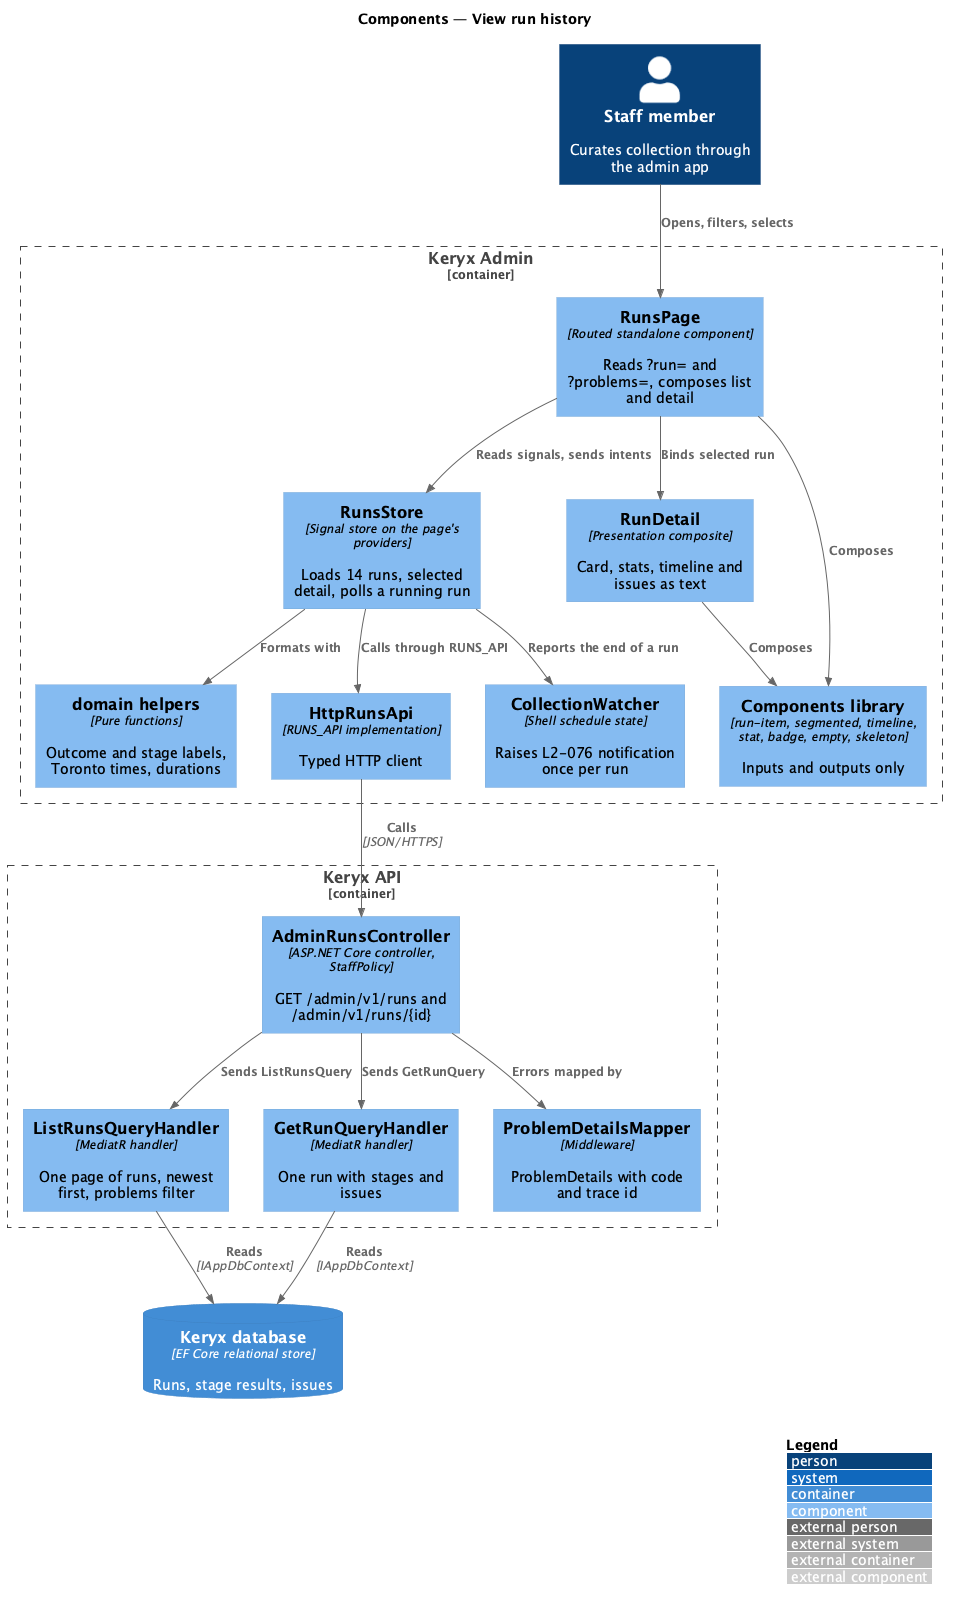

The diagram above was rendered by PlantUML. Its source (embedded in the PNG):
@startuml
!include <C4/C4_Component>
LAYOUT_WITH_LEGEND()
title Components — View run history

Person(staff, "Staff member", "Curates collection through the admin app")
Container_Boundary(spa, "Keryx Admin") {
  Component(page, "RunsPage", "Routed standalone component", "Reads ?run= and ?problems=, composes list and detail")
  Component(store, "RunsStore", "Signal store on the page's providers", "Loads 14 runs, selected detail, polls a running run")
  Component(detail, "RunDetail", "Presentation composite", "Card, stats, timeline and issues as text")
  Component(lib, "Components library", "run-item, segmented, timeline, stat, badge, empty, skeleton", "Inputs and outputs only")
  Component(domain, "domain helpers", "Pure functions", "Outcome and stage labels, Toronto times, durations")
  Component(client, "HttpRunsApi", "RUNS_API implementation", "Typed HTTP client")
  Component(watcher, "CollectionWatcher", "Shell schedule state", "Raises L2-076 notification once per run")
}
Container_Boundary(api, "Keryx API") {
  Component(ctrl, "AdminRunsController", "ASP.NET Core controller, StaffPolicy", "GET /admin/v1/runs and /admin/v1/runs/{id}")
  Component(listh, "ListRunsQueryHandler", "MediatR handler", "One page of runs, newest first, problems filter")
  Component(geth, "GetRunQueryHandler", "MediatR handler", "One run with stages and issues")
  Component(mapper, "ProblemDetailsMapper", "Middleware", "ProblemDetails with code and trace id")
}
ContainerDb(db, "Keryx database", "EF Core relational store", "Runs, stage results, issues")

Rel(staff, page, "Opens, filters, selects")
Rel(page, store, "Reads signals, sends intents")
Rel(page, detail, "Binds selected run")
Rel(detail, lib, "Composes")
Rel(page, lib, "Composes")
Rel(store, domain, "Formats with")
Rel(store, client, "Calls through RUNS_API")
Rel(store, watcher, "Reports the end of a run")
Rel(client, ctrl, "Calls", "JSON/HTTPS")
Rel(ctrl, listh, "Sends ListRunsQuery")
Rel(ctrl, geth, "Sends GetRunQuery")
Rel(ctrl, mapper, "Errors mapped by")
Rel(listh, db, "Reads", "IAppDbContext")
Rel(geth, db, "Reads", "IAppDbContext")
@enduml